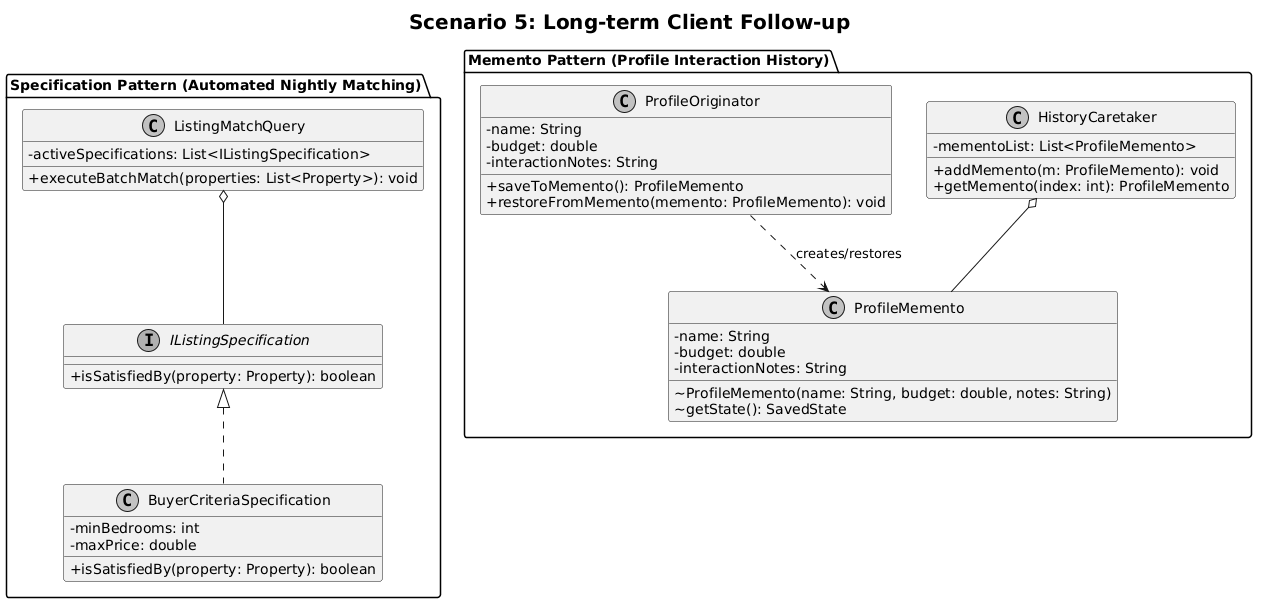

The diagram above was rendered by PlantUML. Its source (embedded in the PNG):
@startuml
skinparam classAttributeIconSize 0
skinparam monochrome true
skinparam shadowing false

title <size:20><b>Scenario 5: Long-term Client Follow-up</b></size>

package "Specification Pattern (Automated Nightly Matching)" {
    class ListingMatchQuery {
        - activeSpecifications: List<IListingSpecification>
        + executeBatchMatch(properties: List<Property>): void
    }

    interface IListingSpecification {
        + isSatisfiedBy(property: Property): boolean
    }

    class BuyerCriteriaSpecification {
        - minBedrooms: int
        - maxPrice: double
        + isSatisfiedBy(property: Property): boolean
    }

    ListingMatchQuery o-- IListingSpecification
    IListingSpecification <|.. BuyerCriteriaSpecification
}

package "Memento Pattern (Profile Interaction History)" {
    class ProfileOriginator {
        - name: String
        - budget: double
        - interactionNotes: String
        + saveToMemento(): ProfileMemento
        + restoreFromMemento(memento: ProfileMemento): void
    }

    class ProfileMemento {
        - name: String
        - budget: double
        - interactionNotes: String
        ~ ProfileMemento(name: String, budget: double, notes: String)
        ~ getState(): SavedState
    }

    class HistoryCaretaker {
        - mementoList: List<ProfileMemento>
        + addMemento(m: ProfileMemento): void
        + getMemento(index: int): ProfileMemento
    }

    HistoryCaretaker o-- ProfileMemento
    ProfileOriginator ..> ProfileMemento : creates/restores
}

@endum